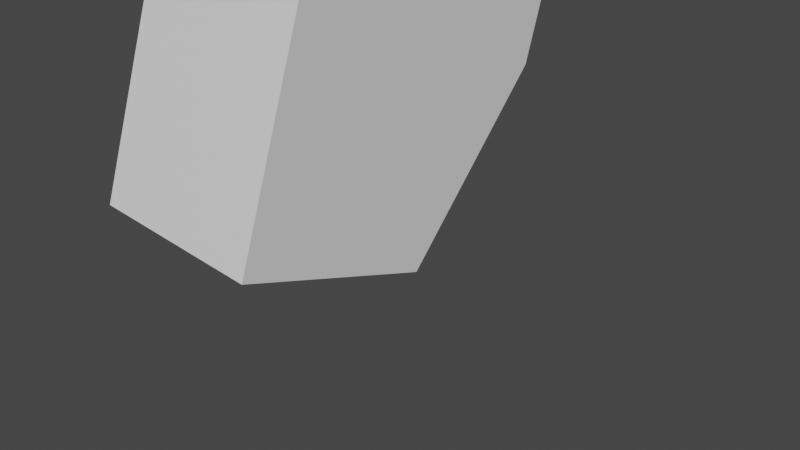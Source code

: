 # Source: big_gun_base.blend  (saved by Blender 3.1.7; exported with 4.5.12 LTS)
import bpy
from mathutils import Matrix  # noqa: F401  (used for matrix-valued properties, if any)

bpy.ops.wm.read_factory_settings(use_empty=True)
scene = bpy.context.scene
scene.name = 'Scene'

# ---- collections
col_collection = bpy.data.collections.new('Collection'); scene.collection.children.link(col_collection)
col_collection_1 = bpy.data.collections.new('Collection 1'); col_collection.children.link(col_collection_1)

# ---- materials (node trees are filled in below, after node groups)
mat_material = bpy.data.materials.new('Material')
mat_material.alpha_threshold = 0.0
mat_material.use_transparent_shadow = False
mat_material.line_color = (0.0, 0.0, 0.0, 1.0)

# ---- material node trees
mat_material.use_nodes = True; mat_material.node_tree.nodes.clear()
_N = mat_material.node_tree.nodes; _L = mat_material.node_tree.links
n0 = _N.new('ShaderNodeOutputMaterial'); n0.name = 'Material Output'; n0.location = (300, 300)
n1 = _N.new('ShaderNodeBsdfPrincipled'); n1.name = 'Principled BSDF'; n1.location = (10, 300)
n1.distribution = 'GGX'
n1.subsurface_method = 'RANDOM_WALK_SKIN'
n1.inputs[2].default_value = 0.4
n1.inputs[3].default_value = 1.45
n1.inputs[27].default_value = (0.0, 0.0, 0.0, 1.0)
n1.inputs[28].default_value = 1.0
_L.new(n1.outputs[0], n0.inputs[0])
n0.is_active_output = True

# ---- world
world_world = bpy.data.worlds.new('World'); scene.world = world_world
world_world.use_nodes = True; world_world.node_tree.nodes.clear()
_N = world_world.node_tree.nodes; _L = world_world.node_tree.links
n0 = _N.new('ShaderNodeOutputWorld'); n0.name = 'World Output'; n0.location = (300, 300)
n1 = _N.new('ShaderNodeBackground'); n1.name = 'Background'; n1.location = (10, 300)
n1.inputs[0].default_value = (0.05088, 0.05088, 0.05088, 1.0)
_L.new(n1.outputs[0], n0.inputs[0])
n0.is_active_output = True
world_world.color = (0.05088, 0.05088, 0.05088)
world_world.use_sun_shadow = False
world_world.sun_shadow_jitter_overblur = 0.0

# ---- cameras
cam_camera = bpy.data.cameras.new('Camera')
cam_camera.clip_end = 100.0
cam_camera.ortho_scale = 7.314

# ---- meshes
me_cube = bpy.data.meshes.new('Cube')
me_cube.from_pydata([(1.0, 0.6581, 1.719), (1.0, -0.7266, 0.06084), (1.0, -2.026, 2.573), (1.0, -2.632, 0.6674), (-1.0, 0.6581, 1.719), (-1.0, -0.7266, 0.06084), (-1.0, -2.026, 2.573), (-1.0, -2.632, 0.6674), (1.0, 2.627, 8.348), (1.0, 0.0711, 9.161), (-1.0, 2.627, 8.348), (-1.0, 0.0711, 9.161)], [], [(4, 6, 11, 10), (3, 2, 6, 7), (7, 6, 4, 5), (5, 1, 3, 7), (1, 0, 2, 3), (5, 4, 0, 1), (8, 10, 11, 9), (2, 0, 8, 9), (0, 4, 10, 8), (6, 2, 9, 11)])
_uv = me_cube.uv_layers.new(name='UVMap')
_uv.uv.foreach_set('vector', [0.625, 0.25, 0.625, 0.0, 0.625, 0.0, 0.625, 0.25, 0.375, 0.75, 0.625, 0.75, 0.625, 1.0, 0.375, 1.0, 0.375, 0.0, 0.625, 0.0, 0.625, 0.25, 0.375, 0.25, 0.125, 0.5, 0.375, 0.5, 0.375, 0.75, 0.125, 0.75, 0.375, 0.5, 0.625, 0.5, 0.625, 0.75, 0.375, 0.75, 0.375, 0.25, 0.625, 0.25, 0.625, 0.5, 0.375, 0.5, 0.625, 0.5, 0.875, 0.5, 0.875, 0.75, 0.625, 0.75, 0.625, 0.75, 0.625, 0.5, 0.625, 0.5, 0.625, 0.75, 0.625, 0.5, 0.625, 0.25, 0.625, 0.25, 0.625, 0.5, 0.625, 1.0, 0.625, 0.75, 0.625, 0.75, 0.625, 1.0])
me_cube.materials.append(mat_material)
me_cube.use_remesh_preserve_volume = False
me_cube.use_remesh_preserve_attributes = False
me_cube.use_mirror_vertex_groups = False
me_cube.update()
me_cube_001 = bpy.data.meshes.new('Cube.001')
me_cube_001.from_pydata([(-1.0, -3.624, -1.0), (-1.0, -3.624, 2.138), (-1.0, 24.9, -1.0), (-1.0, 24.9, 2.138), (1.0, -3.624, -1.0), (1.0, -3.624, 2.138), (1.0, 24.9, -1.0), (1.0, 24.9, 2.138)], [], [(0, 1, 3, 2), (2, 3, 7, 6), (6, 7, 5, 4), (4, 5, 1, 0), (2, 6, 4, 0), (7, 3, 1, 5)])
_uv = me_cube_001.uv_layers.new(name='UVMap')
_uv.uv.foreach_set('vector', [0.375, 0.0, 0.625, 0.0, 0.625, 0.25, 0.375, 0.25, 0.375, 0.25, 0.625, 0.25, 0.625, 0.5, 0.375, 0.5, 0.375, 0.5, 0.625, 0.5, 0.625, 0.75, 0.375, 0.75, 0.375, 0.75, 0.625, 0.75, 0.625, 1.0, 0.375, 1.0, 0.125, 0.5, 0.375, 0.5, 0.375, 0.75, 0.125, 0.75, 0.625, 0.5, 0.875, 0.5, 0.875, 0.75, 0.625, 0.75])
me_cube_001.use_remesh_fix_poles = True
me_cube_001.use_remesh_preserve_attributes = False
me_cube_001.update()
me_cube_002 = bpy.data.meshes.new('Cube.002')
me_cube_002.from_pydata([(-0.9187, -3.438, -7.214), (-0.9187, -3.438, 1.988), (-0.9187, 1.0, -1.254), (-0.9187, 1.0, 1.988), (0.8781, -3.438, -7.214), (0.8781, -3.438, 1.988), (0.8781, 1.0, -1.254), (0.8781, 1.0, 1.988), (-0.9187, -6.96, -7.214), (-0.9187, -6.96, 1.988), (0.8781, -6.96, -7.214), (0.8781, -6.96, 1.988)], [], [(0, 1, 3, 2), (2, 3, 7, 6), (6, 7, 5, 4), (0, 4, 10, 8), (2, 6, 4, 0), (7, 3, 1, 5), (10, 11, 9, 8), (5, 1, 9, 11), (4, 5, 11, 10), (1, 0, 8, 9)])
_uv = me_cube_002.uv_layers.new(name='UVMap')
_uv.uv.foreach_set('vector', [0.375, 0.0, 0.625, 0.0, 0.625, 0.25, 0.375, 0.25, 0.375, 0.25, 0.625, 0.25, 0.625, 0.5, 0.375, 0.5, 0.375, 0.5, 0.625, 0.5, 0.625, 0.75, 0.375, 0.75, 0.125, 0.75, 0.375, 0.75, 0.375, 0.75, 0.125, 0.75, 0.125, 0.5, 0.375, 0.5, 0.375, 0.75, 0.125, 0.75, 0.625, 0.5, 0.875, 0.5, 0.875, 0.75, 0.625, 0.75, 0.375, 0.75, 0.625, 0.75, 0.625, 1.0, 0.375, 1.0, 0.625, 0.75, 0.875, 0.75, 0.875, 0.75, 0.625, 0.75, 0.375, 0.75, 0.625, 0.75, 0.625, 0.75, 0.375, 0.75, 0.625, 0.0, 0.375, 0.0, 0.375, 0.0, 0.625, 0.0])
me_cube_002.use_remesh_fix_poles = True
me_cube_002.use_remesh_preserve_attributes = False
me_cube_002.update()
me_cube_003 = bpy.data.meshes.new('Cube.003')
me_cube_003.from_pydata([(2.797, -1.0, -7.097), (-0.4349, -1.0, 0.7804), (2.797, -0.4392, -7.097), (-0.4349, -0.4392, 0.7804), (3.728, -1.0, -7.062), (0.4965, -1.0, 0.7568), (3.728, -0.4392, -7.062), (0.4965, -0.4392, 0.7568), (2.894, -1.734, -7.331), (2.894, 0.2099, -7.331), (3.826, -1.734, -7.296), (3.826, 0.2099, -7.296)], [], [(0, 1, 3, 2), (2, 3, 7, 6), (6, 7, 5, 4), (4, 5, 1, 0), (4, 0, 8, 10), (7, 3, 1, 5), (9, 11, 10, 8), (2, 6, 11, 9), (0, 2, 9, 8), (6, 4, 10, 11)])
_uv = me_cube_003.uv_layers.new(name='UVMap')
_uv.uv.foreach_set('vector', [0.375, 0.0, 0.625, 0.0, 0.625, 0.25, 0.375, 0.25, 0.375, 0.25, 0.625, 0.25, 0.625, 0.5, 0.375, 0.5, 0.375, 0.5, 0.625, 0.5, 0.625, 0.75, 0.375, 0.75, 0.375, 0.75, 0.625, 0.75, 0.625, 1.0, 0.375, 1.0, 0.375, 0.75, 0.375, 1.0, 0.375, 1.0, 0.375, 0.75, 0.625, 0.5, 0.875, 0.5, 0.875, 0.75, 0.625, 0.75, 0.125, 0.5, 0.375, 0.5, 0.375, 0.75, 0.125, 0.75, 0.375, 0.25, 0.375, 0.5, 0.375, 0.5, 0.375, 0.25, 0.375, 0.0, 0.375, 0.25, 0.375, 0.25, 0.375, 0.0, 0.375, 0.5, 0.375, 0.75, 0.375, 0.75, 0.375, 0.5])
me_cube_003.use_remesh_fix_poles = True
me_cube_003.use_remesh_preserve_attributes = False
me_cube_003.update()
me_cube_004 = bpy.data.meshes.new('Cube.004')
me_cube_004.from_pydata([(1.292, -1.0, -7.097), (4.507, -1.0, 0.702), (1.292, -0.4392, -7.097), (4.507, -0.4392, 0.702), (2.223, -1.0, -7.062), (5.439, -1.0, 0.7568), (2.223, -0.4392, -7.062), (5.439, -0.4392, 0.7568), (1.213, -1.734, -7.331), (1.213, 0.2099, -7.331), (2.144, -1.734, -7.296), (2.144, 0.2099, -7.296)], [], [(0, 1, 3, 2), (2, 3, 7, 6), (6, 7, 5, 4), (4, 5, 1, 0), (4, 0, 8, 10), (7, 3, 1, 5), (9, 11, 10, 8), (2, 6, 11, 9), (0, 2, 9, 8), (6, 4, 10, 11)])
_uv = me_cube_004.uv_layers.new(name='UVMap')
_uv.uv.foreach_set('vector', [0.375, 0.0, 0.625, 0.0, 0.625, 0.25, 0.375, 0.25, 0.375, 0.25, 0.625, 0.25, 0.625, 0.5, 0.375, 0.5, 0.375, 0.5, 0.625, 0.5, 0.625, 0.75, 0.375, 0.75, 0.375, 0.75, 0.625, 0.75, 0.625, 1.0, 0.375, 1.0, 0.375, 0.75, 0.375, 1.0, 0.375, 1.0, 0.375, 0.75, 0.625, 0.5, 0.875, 0.5, 0.875, 0.75, 0.625, 0.75, 0.125, 0.5, 0.375, 0.5, 0.375, 0.75, 0.125, 0.75, 0.375, 0.25, 0.375, 0.5, 0.375, 0.5, 0.375, 0.25, 0.375, 0.0, 0.375, 0.25, 0.375, 0.25, 0.375, 0.0, 0.375, 0.5, 0.375, 0.75, 0.375, 0.75, 0.375, 0.5])
me_cube_004.use_remesh_fix_poles = True
me_cube_004.use_remesh_preserve_attributes = False
me_cube_004.update()

# ---- objects
ob_cube = bpy.data.objects.new('Cube', me_cube)
ob_camera = bpy.data.objects.new('Camera', cam_camera)
ob_cube_001 = bpy.data.objects.new('Cube.001', me_cube_001)
ob_cube_002 = bpy.data.objects.new('Cube.002', me_cube_002)
ob_cube_003 = bpy.data.objects.new('Cube.003', me_cube_003)
ob_cube_004 = bpy.data.objects.new('Cube.004', me_cube_004)

# ---- transforms, parenting, visibility, modifiers, constraints
ob_cube.location = (0.0, 0.0, 0.0)
ob_cube.lock_rotations_4d = False
ob_cube.empty_display_type = 'ARROWS'
ob_cube.lineart.crease_threshold = 0.0
ob_camera.location = (7.359, -6.926, 4.958)
ob_camera.rotation_euler = (1.109, 0.0, 0.8149)
ob_camera.lock_rotations_4d = False
ob_camera.empty_display_type = 'ARROWS'
ob_camera.color = (0.0, 0.0, 0.0, 0.0)
ob_camera.display_type = 'WIRE'
ob_camera.lineart.crease_threshold = 0.0
ob_cube_001.location = (0.0, 0.0, 8.936)
ob_cube_002.location = (0.0, -4.684, 9.143)
ob_cube_003.location = (0.0, 15.75, 7.315)
ob_cube_004.location = (-5.197, 14.31, 7.315)
ob_cube_004.scale = (1.0, -1.0, 1.0)

# ---- collection membership
col_collection.objects.link(ob_cube)
col_collection.objects.link(ob_camera)
col_collection.objects.link(ob_cube_001)
col_collection.objects.link(ob_cube_002)
col_collection.objects.link(ob_cube_003)
col_collection.objects.link(ob_cube_004)

# ---- scene / render settings (as saved in the file)
scene.camera = ob_camera
scene.frame_start = 1; scene.frame_end = 250; scene.frame_set(0)
scene.render.engine = 'BLENDER_EEVEE_NEXT'
scene.cycles.sampling_pattern = 'TABULATED_SOBOL'
scene.cycles.use_light_tree = False
scene.view_settings.view_transform = 'Filmic'
bpy.context.view_layer.update()

# ---- added for rendering (the .blend has no usable light): sun
light_auto_sun = bpy.data.lights.new('AutoSun', 'SUN')
light_auto_sun.energy = 3.0
light_auto_sun.angle = 0.0523599
ob_auto_sun = bpy.data.objects.new('AutoSun', light_auto_sun)
scene.collection.objects.link(ob_auto_sun)
ob_auto_sun.rotation_euler = (0.872665, 0.174533, 0.523599)
bpy.context.view_layer.update()
